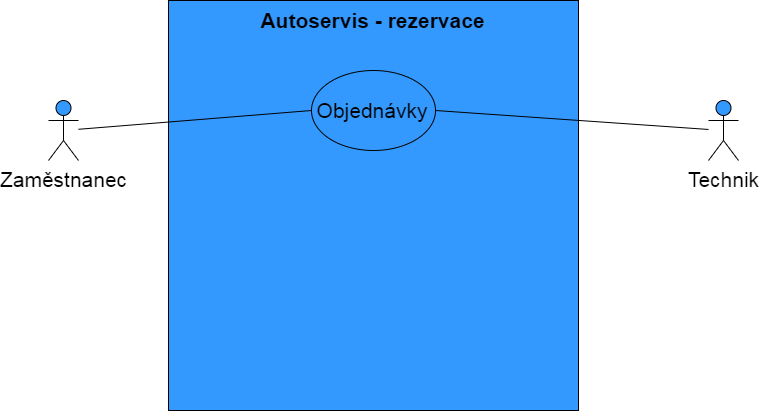

The diagram above was exported from draw.io. Its source (the exported page's mxGraphModel, read from the mxfile embedded in the PNG):
<mxGraphModel dx="832" dy="687" grid="1" gridSize="10" guides="1" tooltips="1" connect="1" arrows="1" fold="1" page="1" pageScale="1" pageWidth="827" pageHeight="1169" math="0" shadow="0">
  <root>
    <mxCell id="0" />
    <mxCell id="1" parent="0" />
    <mxCell id="g1fae85TDAgj9sujBGD8-1" value="" style="whiteSpace=wrap;html=1;aspect=fixed;fillColor=#3399FF;" vertex="1" parent="1">
      <mxGeometry x="190" y="20" width="410" height="410" as="geometry" />
    </mxCell>
    <mxCell id="g1fae85TDAgj9sujBGD8-2" value="Autoservis - rezervace" style="text;html=1;strokeColor=none;fillColor=none;align=center;verticalAlign=middle;whiteSpace=wrap;rounded=0;fontSize=21;fontStyle=1" vertex="1" parent="1">
      <mxGeometry x="267.5" y="30" width="255" height="20" as="geometry" />
    </mxCell>
    <mxCell id="g1fae85TDAgj9sujBGD8-3" value="Zaměstnanec" style="shape=umlActor;verticalLabelPosition=bottom;verticalAlign=top;html=1;outlineConnect=0;fillColor=#3399FF;fontSize=21;" vertex="1" parent="1">
      <mxGeometry x="70" y="120" width="30" height="60" as="geometry" />
    </mxCell>
    <mxCell id="g1fae85TDAgj9sujBGD8-4" value="" style="ellipse;whiteSpace=wrap;html=1;fillColor=#3399FF;fontSize=21;" vertex="1" parent="1">
      <mxGeometry x="333" y="90" width="124" height="80" as="geometry" />
    </mxCell>
    <mxCell id="g1fae85TDAgj9sujBGD8-5" value="Objednávky" style="text;html=1;strokeColor=none;fillColor=none;align=center;verticalAlign=middle;whiteSpace=wrap;rounded=0;fontSize=21;" vertex="1" parent="1">
      <mxGeometry x="374" y="120" width="40" height="20" as="geometry" />
    </mxCell>
    <mxCell id="g1fae85TDAgj9sujBGD8-9" value="" style="endArrow=none;html=1;fontSize=21;entryX=0;entryY=0.5;entryDx=0;entryDy=0;" edge="1" parent="1" source="g1fae85TDAgj9sujBGD8-3" target="g1fae85TDAgj9sujBGD8-4">
      <mxGeometry width="50" height="50" relative="1" as="geometry">
        <mxPoint x="310" y="180" as="sourcePoint" />
        <mxPoint x="360" y="130" as="targetPoint" />
      </mxGeometry>
    </mxCell>
    <mxCell id="g1fae85TDAgj9sujBGD8-10" value="Technik" style="shape=umlActor;verticalLabelPosition=bottom;verticalAlign=top;html=1;outlineConnect=0;fillColor=#3399FF;fontSize=21;" vertex="1" parent="1">
      <mxGeometry x="730" y="120" width="30" height="60" as="geometry" />
    </mxCell>
    <mxCell id="g1fae85TDAgj9sujBGD8-11" value="" style="endArrow=none;html=1;fontSize=21;exitX=1;exitY=0.5;exitDx=0;exitDy=0;" edge="1" parent="1" source="g1fae85TDAgj9sujBGD8-4" target="g1fae85TDAgj9sujBGD8-10">
      <mxGeometry width="50" height="50" relative="1" as="geometry">
        <mxPoint x="420" y="190" as="sourcePoint" />
        <mxPoint x="470" y="140" as="targetPoint" />
      </mxGeometry>
    </mxCell>
  </root>
</mxGraphModel>